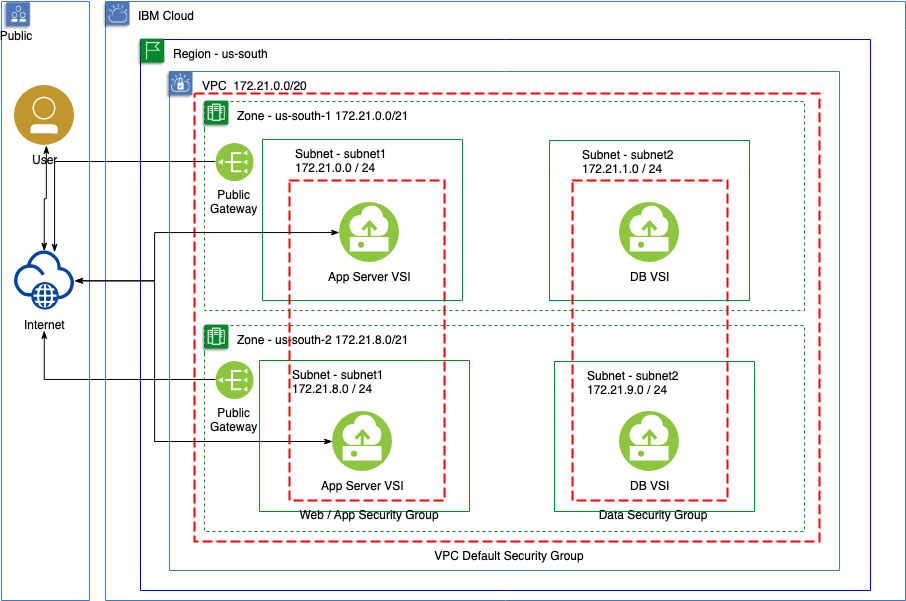

The diagram above was exported from draw.io. Its source (the exported page's mxGraphModel, read from the mxfile embedded in the PNG):
<mxGraphModel dx="943" dy="470" grid="1" gridSize="10" guides="1" tooltips="1" connect="1" arrows="0" fold="1" page="1" pageScale="1" pageWidth="1100" pageHeight="850" math="0" shadow="0">
  <root>
    <mxCell id="0" />
    <mxCell id="1" parent="0" />
    <mxCell id="HeRHWpl14uS4A_E2pMUs-9" value="Data Security Group" style="rounded=0;whiteSpace=wrap;html=1;absoluteArcSize=1;arcSize=0;strokeColor=#FD0000;fillColor=none;fontColor=#000000;verticalAlign=top;align=center;spacingLeft=5;dashed=1;dashPattern=5 2;labelPosition=center;verticalLabelPosition=bottom;strokeWidth=2;" parent="1" vertex="1">
      <mxGeometry x="668" y="340" width="155" height="320" as="geometry" />
    </mxCell>
    <mxCell id="gaFjlppOSh2UXlJ1RtqY-20" value="VPC&amp;nbsp; 172.21.0.0/20" style="swimlane;fontStyle=0;horizontal=1;collapsible=0;startSize=28;swimlaneLine=0;swimlaneFillColor=none;fillColor=none;rounded=0;whiteSpace=wrap;html=1;absoluteArcSize=1;arcSize=0;strokeColor=#4376BB;fontColor=#000000;verticalAlign=top;align=left;spacingLeft=30;dashed=0;strokeWidth=1;container=1;" parent="1" vertex="1">
      <mxGeometry x="265" y="231" width="670" height="499" as="geometry" />
    </mxCell>
    <mxCell id="g3U4VN478H7OEgQXQs70-5" value="VPC Default Security Group" style="rounded=0;whiteSpace=wrap;html=1;absoluteArcSize=1;arcSize=0;strokeColor=#FD0000;fillColor=none;fontColor=#000000;verticalAlign=top;align=center;spacingLeft=5;dashed=1;dashPattern=5 2;labelPosition=center;verticalLabelPosition=bottom;strokeWidth=2;" parent="gaFjlppOSh2UXlJ1RtqY-20" vertex="1">
      <mxGeometry x="25" y="22" width="625" height="448" as="geometry" />
    </mxCell>
    <mxCell id="Z4FYgmz8w1t0byRPTHPH-28" value="Subnet - subnet2&lt;br&gt;172.21.9.0 / 24" style="swimlane;fontStyle=0;horizontal=1;collapsible=0;startSize=28;swimlaneLine=0;swimlaneFillColor=none;fillColor=none;rounded=0;whiteSpace=wrap;html=1;absoluteArcSize=1;arcSize=0;strokeColor=#00882B;fontColor=#000000;verticalAlign=top;align=left;spacingLeft=30;dashed=0;strokeWidth=1;container=1;" vertex="1" parent="gaFjlppOSh2UXlJ1RtqY-20">
      <mxGeometry x="385" y="290" width="200" height="150" as="geometry" />
    </mxCell>
    <mxCell id="Z4FYgmz8w1t0byRPTHPH-38" value="&lt;font&gt;Zone -&amp;nbsp;us-south-2&amp;nbsp;172.21.8.0/21&lt;/font&gt;" style="swimlane;fontStyle=0;horizontal=1;collapsible=0;startSize=28;swimlaneLine=0;swimlaneFillColor=none;fillColor=none;rounded=0;whiteSpace=wrap;html=1;absoluteArcSize=1;arcSize=0;strokeColor=#00882B;fontColor=#000000;verticalAlign=top;align=left;spacingLeft=30;dashed=1;strokeWidth=1;container=1;" vertex="1" parent="gaFjlppOSh2UXlJ1RtqY-20">
      <mxGeometry x="35" y="254" width="600" height="206" as="geometry" />
    </mxCell>
    <mxCell id="Z4FYgmz8w1t0byRPTHPH-39" value="" style="shape=image;verticalLabelPosition=bottom;verticalAlign=top;aspect=fixed;image=data:image/png,(base64 omitted: 2904 chars);strokeColor=#00882B;fontColor=#00882B;" vertex="1" parent="Z4FYgmz8w1t0byRPTHPH-38">
      <mxGeometry x="-5" y="-2" width="30.76" height="30" as="geometry" />
    </mxCell>
    <mxCell id="gaFjlppOSh2UXlJ1RtqY-21" value="" style="shape=image;verticalLabelPosition=bottom;verticalAlign=top;aspect=fixed;image=data:image/png,(base64 omitted: 5460 chars)" parent="gaFjlppOSh2UXlJ1RtqY-20" vertex="1">
      <mxGeometry x="-5" y="-1" width="30" height="30" as="geometry" />
    </mxCell>
    <mxCell id="g3U4VN478H7OEgQXQs70-1" value="&lt;div style=&quot;font-size: 12px;&quot;&gt;Public&lt;/div&gt;&lt;div style=&quot;font-size: 12px;&quot;&gt;Gateway&lt;br style=&quot;font-size: 12px;&quot;&gt;&lt;/div&gt;" style="aspect=fixed;perimeter=ellipsePerimeter;html=1;align=center;shadow=0;dashed=0;image;image=img/lib/ibm/vpc/PublicGateway.svg;fontColor=#000000;labelPosition=center;verticalLabelPosition=bottom;verticalAlign=top;fontSize=12;direction=west;" parent="gaFjlppOSh2UXlJ1RtqY-20" vertex="1">
      <mxGeometry x="45.5" y="289" width="38.18731117824773" height="38.18731117824773" as="geometry" />
    </mxCell>
    <mxCell id="Z4FYgmz8w1t0byRPTHPH-1" value="Subnet - subnet1&lt;br&gt;172.21.8.0 / 24" style="swimlane;fontStyle=0;horizontal=1;collapsible=0;startSize=28;swimlaneLine=0;swimlaneFillColor=none;fillColor=none;rounded=0;whiteSpace=wrap;html=1;absoluteArcSize=1;arcSize=0;strokeColor=#00882B;fontColor=#000000;verticalAlign=top;align=left;spacingLeft=30;dashed=0;strokeWidth=1;container=1;" vertex="1" parent="gaFjlppOSh2UXlJ1RtqY-20">
      <mxGeometry x="90" y="289" width="210" height="151" as="geometry" />
    </mxCell>
    <mxCell id="gaFjlppOSh2UXlJ1RtqY-4" value="DB VSI" style="aspect=fixed;perimeter=ellipsePerimeter;html=1;align=center;shadow=0;dashed=0;image;image=img/lib/ibm/vpc/Instance.svg;" parent="gaFjlppOSh2UXlJ1RtqY-20" vertex="1">
      <mxGeometry x="450" y="340" width="60" height="60" as="geometry" />
    </mxCell>
    <mxCell id="Z4FYgmz8w1t0byRPTHPH-40" value="&lt;div style=&quot;font-size: 12px;&quot;&gt;Public&lt;/div&gt;&lt;div style=&quot;font-size: 12px;&quot;&gt;Gateway&lt;br style=&quot;font-size: 12px;&quot;&gt;&lt;/div&gt;" style="aspect=fixed;perimeter=ellipsePerimeter;html=1;align=center;shadow=0;dashed=0;image;image=img/lib/ibm/vpc/PublicGateway.svg;fontColor=#000000;labelPosition=center;verticalLabelPosition=bottom;verticalAlign=top;fontSize=12;direction=west;" vertex="1" parent="gaFjlppOSh2UXlJ1RtqY-20">
      <mxGeometry x="45.5" y="71" width="38.18731117824773" height="38.18731117824773" as="geometry" />
    </mxCell>
    <mxCell id="gaFjlppOSh2UXlJ1RtqY-24" value="IBM Cloud" style="swimlane;fontStyle=0;horizontal=1;collapsible=0;startSize=28;swimlaneLine=0;swimlaneFillColor=none;fillColor=none;rounded=0;whiteSpace=wrap;html=1;absoluteArcSize=1;arcSize=0;strokeColor=#4376BB;fontColor=#000000;verticalAlign=top;align=left;spacingLeft=30;dashed=0;strokeWidth=1;container=1;" parent="1" vertex="1">
      <mxGeometry x="201" y="161" width="800" height="599" as="geometry" />
    </mxCell>
    <mxCell id="gaFjlppOSh2UXlJ1RtqY-25" value="" style="shape=image;verticalLabelPosition=bottom;verticalAlign=top;aspect=fixed;image=data:image/png,(base64 omitted: 5108 chars)" parent="gaFjlppOSh2UXlJ1RtqY-24" vertex="1">
      <mxGeometry x="-4" y="-1" width="30" height="30" as="geometry" />
    </mxCell>
    <mxCell id="gaFjlppOSh2UXlJ1RtqY-9" value="Web / App Security Group&lt;br&gt;" style="rounded=0;whiteSpace=wrap;html=1;absoluteArcSize=1;arcSize=0;strokeColor=#FD0000;fillColor=none;fontColor=#000000;verticalAlign=top;align=center;spacingLeft=5;dashed=1;dashPattern=5 2;labelPosition=center;verticalLabelPosition=bottom;strokeWidth=2;" parent="1" vertex="1">
      <mxGeometry x="385" y="340" width="155" height="320" as="geometry" />
    </mxCell>
    <mxCell id="gaFjlppOSh2UXlJ1RtqY-1" value="App Server VSI" style="aspect=fixed;perimeter=ellipsePerimeter;html=1;align=center;shadow=0;dashed=0;image;image=img/lib/ibm/vpc/Instance.svg;" parent="1" vertex="1">
      <mxGeometry x="435" y="362" width="60" height="60" as="geometry" />
    </mxCell>
    <mxCell id="gaFjlppOSh2UXlJ1RtqY-2" value="App Server VSI" style="aspect=fixed;perimeter=ellipsePerimeter;html=1;align=center;shadow=0;dashed=0;image;image=img/lib/ibm/vpc/Instance.svg;" parent="1" vertex="1">
      <mxGeometry x="428" y="571" width="60" height="60" as="geometry" />
    </mxCell>
    <mxCell id="gaFjlppOSh2UXlJ1RtqY-5" value="Subnet - subnet1&lt;br&gt;172.21.0.0 / 24" style="swimlane;fontStyle=0;horizontal=1;collapsible=0;startSize=28;swimlaneLine=0;swimlaneFillColor=none;fillColor=none;rounded=0;whiteSpace=wrap;html=1;absoluteArcSize=1;arcSize=0;strokeColor=#00882B;fontColor=#000000;verticalAlign=top;align=left;spacingLeft=30;dashed=0;strokeWidth=1;container=1;" parent="1" vertex="1">
      <mxGeometry x="358" y="299" width="200" height="161" as="geometry" />
    </mxCell>
    <mxCell id="gaFjlppOSh2UXlJ1RtqY-7" value="Subnet - subnet2&lt;br&gt;172.21.1.0 / 24" style="swimlane;fontStyle=0;horizontal=1;collapsible=0;startSize=28;swimlaneLine=0;swimlaneFillColor=none;fillColor=none;rounded=0;whiteSpace=wrap;html=1;absoluteArcSize=1;arcSize=0;strokeColor=#00882B;fontColor=#000000;verticalAlign=top;align=left;spacingLeft=30;dashed=0;strokeWidth=1;container=1;" parent="1" vertex="1">
      <mxGeometry x="645" y="300" width="200" height="160" as="geometry" />
    </mxCell>
    <mxCell id="gaFjlppOSh2UXlJ1RtqY-3" value="DB VSI" style="aspect=fixed;perimeter=ellipsePerimeter;html=1;align=center;shadow=0;dashed=0;image;image=img/lib/ibm/vpc/Instance.svg;" parent="gaFjlppOSh2UXlJ1RtqY-7" vertex="1">
      <mxGeometry x="70" y="62" width="60" height="60" as="geometry" />
    </mxCell>
    <mxCell id="gaFjlppOSh2UXlJ1RtqY-18" value="&lt;font&gt;Zone -&amp;nbsp;us-south-1 172.21.0.0/21&lt;/font&gt;" style="swimlane;fontStyle=0;horizontal=1;collapsible=0;startSize=28;swimlaneLine=0;swimlaneFillColor=none;fillColor=none;rounded=0;whiteSpace=wrap;html=1;absoluteArcSize=1;arcSize=0;strokeColor=#00882B;fontColor=#000000;verticalAlign=top;align=left;spacingLeft=30;dashed=1;strokeWidth=1;container=1;" parent="1" vertex="1">
      <mxGeometry x="300" y="261" width="600" height="209" as="geometry" />
    </mxCell>
    <mxCell id="gaFjlppOSh2UXlJ1RtqY-19" value="" style="shape=image;verticalLabelPosition=bottom;verticalAlign=top;aspect=fixed;image=data:image/png,(base64 omitted: 2904 chars);strokeColor=#00882B;fontColor=#00882B;" parent="gaFjlppOSh2UXlJ1RtqY-18" vertex="1">
      <mxGeometry x="-5" y="-2" width="30.76" height="30" as="geometry" />
    </mxCell>
    <mxCell id="gaFjlppOSh2UXlJ1RtqY-26" value="" style="swimlane;fontStyle=0;horizontal=1;collapsible=0;startSize=28;swimlaneLine=0;swimlaneFillColor=none;fillColor=none;rounded=0;whiteSpace=wrap;html=1;absoluteArcSize=1;arcSize=0;strokeColor=#4376BB;fontColor=#000000;verticalAlign=top;align=left;spacingLeft=5;dashed=0;strokeWidth=1;container=1;" parent="1" vertex="1">
      <mxGeometry x="97" y="161" width="88" height="599" as="geometry" />
    </mxCell>
    <mxCell id="gaFjlppOSh2UXlJ1RtqY-30" value="Public" style="shape=image;verticalLabelPosition=bottom;verticalAlign=top;aspect=fixed;image=data:image/png,(base64 omitted: 4164 chars);spacingTop=-9;" parent="gaFjlppOSh2UXlJ1RtqY-26" vertex="1">
      <mxGeometry y="-1" width="30" height="30.78" as="geometry" />
    </mxCell>
    <mxCell id="gaFjlppOSh2UXlJ1RtqY-42" value="User" style="aspect=fixed;perimeter=ellipsePerimeter;html=1;align=center;shadow=0;dashed=0;image;image=img/lib/ibm/users/user.svg;" parent="gaFjlppOSh2UXlJ1RtqY-26" vertex="1">
      <mxGeometry x="13" y="84" width="60" height="60" as="geometry" />
    </mxCell>
    <mxCell id="gaFjlppOSh2UXlJ1RtqY-38" value="Internet" style="aspect=fixed;perimeter=ellipsePerimeter;html=1;align=center;shadow=0;dashed=0;image;image=img/lib/ibm/vpc/Internet.svg;" parent="1" vertex="1">
      <mxGeometry x="110" y="410" width="60" height="60" as="geometry" />
    </mxCell>
    <mxCell id="gaFjlppOSh2UXlJ1RtqY-40" value="" style="edgeStyle=orthogonalEdgeStyle;fontSize=12;html=1;endArrow=classicThin;endFill=1;rounded=0;strokeColor=#000000;strokeWidth=1;startArrow=classicThin;startFill=1;entryX=0;entryY=0.5;entryDx=0;entryDy=0;exitX=1;exitY=0.5;exitDx=0;exitDy=0;" parent="1" source="gaFjlppOSh2UXlJ1RtqY-38" target="gaFjlppOSh2UXlJ1RtqY-1" edge="1">
      <mxGeometry width="60" height="60" relative="1" as="geometry">
        <mxPoint x="77" y="781" as="sourcePoint" />
        <mxPoint x="328" y="440" as="targetPoint" />
        <Array as="points">
          <mxPoint x="250" y="440" />
          <mxPoint x="250" y="392" />
        </Array>
      </mxGeometry>
    </mxCell>
    <mxCell id="gaFjlppOSh2UXlJ1RtqY-44" value="" style="edgeStyle=orthogonalEdgeStyle;fontSize=12;html=1;endArrow=classicThin;endFill=1;rounded=0;strokeColor=#000000;strokeWidth=1;startArrow=classicThin;startFill=1;" parent="1" edge="1" target="gaFjlppOSh2UXlJ1RtqY-42">
      <mxGeometry width="60" height="60" relative="1" as="geometry">
        <mxPoint x="140" y="411" as="sourcePoint" />
        <mxPoint x="140" y="381" as="targetPoint" />
        <Array as="points">
          <mxPoint x="140" y="358" />
          <mxPoint x="142" y="358" />
        </Array>
      </mxGeometry>
    </mxCell>
    <mxCell id="g3U4VN478H7OEgQXQs70-2" value="" style="edgeStyle=orthogonalEdgeStyle;fontSize=12;html=1;endArrow=none;endFill=0;rounded=0;strokeColor=#000000;strokeWidth=1;startArrow=classicThin;startFill=1;entryX=1;entryY=0.5;entryDx=0;entryDy=0;" parent="1" edge="1" target="g3U4VN478H7OEgQXQs70-1">
      <mxGeometry width="60" height="60" relative="1" as="geometry">
        <mxPoint x="140" y="490" as="sourcePoint" />
        <mxPoint x="310" y="526" as="targetPoint" />
        <Array as="points">
          <mxPoint x="140" y="539" />
        </Array>
      </mxGeometry>
    </mxCell>
    <mxCell id="gaFjlppOSh2UXlJ1RtqY-22" value="Region -&amp;nbsp;us-south" style="swimlane;fontStyle=0;horizontal=1;collapsible=0;startSize=28;swimlaneLine=0;swimlaneFillColor=none;rounded=0;whiteSpace=wrap;html=1;absoluteArcSize=1;arcSize=0;verticalAlign=top;align=left;spacingLeft=30;strokeWidth=1;container=1;strokeColor=#0000CC;" parent="1" vertex="1">
      <mxGeometry x="236" y="199" width="730" height="551" as="geometry" />
    </mxCell>
    <mxCell id="gaFjlppOSh2UXlJ1RtqY-23" value="" style="shape=image;verticalLabelPosition=bottom;verticalAlign=top;aspect=fixed;image=data:image/png,(base64 omitted: 3192 chars);strokeColor=#00882B;" parent="gaFjlppOSh2UXlJ1RtqY-22" vertex="1">
      <mxGeometry x="-5" y="-2" width="30.76" height="30" as="geometry" />
    </mxCell>
    <mxCell id="Z4FYgmz8w1t0byRPTHPH-41" value="" style="edgeStyle=orthogonalEdgeStyle;fontSize=12;html=1;endArrow=none;endFill=0;rounded=0;strokeColor=#000000;strokeWidth=1;startArrow=classicThin;startFill=1;entryX=1;entryY=0.5;entryDx=0;entryDy=0;" edge="1" parent="1" source="gaFjlppOSh2UXlJ1RtqY-38" target="Z4FYgmz8w1t0byRPTHPH-40">
      <mxGeometry width="60" height="60" relative="1" as="geometry">
        <mxPoint x="150" y="500" as="sourcePoint" />
        <mxPoint x="320" y="536" as="targetPoint" />
        <Array as="points">
          <mxPoint x="150" y="321" />
        </Array>
      </mxGeometry>
    </mxCell>
    <mxCell id="Z4FYgmz8w1t0byRPTHPH-42" value="" style="edgeStyle=orthogonalEdgeStyle;fontSize=12;html=1;endArrow=classicThin;endFill=1;rounded=0;strokeColor=#000000;strokeWidth=1;startArrow=classicThin;startFill=1;entryX=0;entryY=0.5;entryDx=0;entryDy=0;exitX=1;exitY=0.5;exitDx=0;exitDy=0;" edge="1" parent="1" source="gaFjlppOSh2UXlJ1RtqY-38" target="gaFjlppOSh2UXlJ1RtqY-2">
      <mxGeometry width="60" height="60" relative="1" as="geometry">
        <mxPoint x="180" y="450" as="sourcePoint" />
        <mxPoint x="445" y="402" as="targetPoint" />
        <Array as="points">
          <mxPoint x="250" y="440" />
          <mxPoint x="250" y="601" />
        </Array>
      </mxGeometry>
    </mxCell>
  </root>
</mxGraphModel>